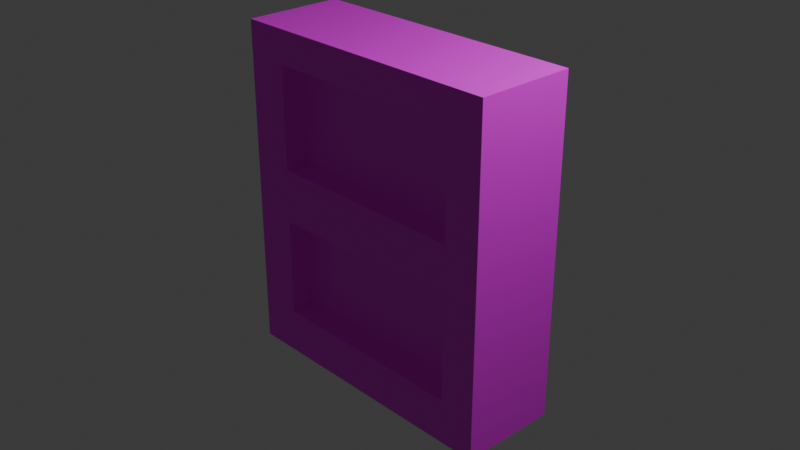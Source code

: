 # Source: Bookshelf.blend  (saved by Blender 4.5.90; exported with 4.5.12 LTS)
import bpy
from mathutils import Matrix  # noqa: F401  (used for matrix-valued properties, if any)

bpy.ops.wm.read_factory_settings(use_empty=True)
scene = bpy.context.scene
scene.name = 'Scene'

# ---- collections
col_collection = bpy.data.collections.new('Collection'); scene.collection.children.link(col_collection)

# ---- images (referenced by path relative to the original .blend; pixels are not part of the script)
import os
ASSET_DIR = os.environ.get("B2B_ASSET_DIR", "")  # directory of the original .blend (textures are referenced by path, not embedded)
HERE = os.path.dirname(os.path.abspath(__file__))  # packed textures are extracted next to this script under _unpacked/

def load_image(name, relpath, width, height, colorspace="sRGB"):
    """Load a texture the original file referenced (path relative to the .blend, or extracted next to this script)."""
    p = next((c for c in (os.path.join(HERE, relpath), os.path.join(ASSET_DIR, relpath)) if relpath and os.path.exists(c)), "")
    if p:
        img = bpy.data.images.load(p, check_existing=True)
        img.name = name
    else:  # same state as the original file: an image datablock whose file is absent (Cycles renders it pink)
        img = bpy.data.images.new(name, width, height)
        img.source = "FILE"
        img.filepath = "//" + (relpath or name)
    img.colorspace_settings.name = colorspace
    return img
img_woodimg_webp = load_image('woodimg.webp', 'woodimg.webp', 1024, 1024, 'sRGB')
img_booksimg_jpg = load_image('booksimg.jpg', 'booksimg.jpg', 1024, 1024, 'sRGB')

# ---- materials (node trees are filled in below, after node groups)
mat_material_002 = bpy.data.materials.new('Material.002')
mat_material_007 = bpy.data.materials.new('Material.007')

# ---- material node trees
mat_material_002.use_nodes = True; mat_material_002.node_tree.nodes.clear()
_N = mat_material_002.node_tree.nodes; _L = mat_material_002.node_tree.links
n0 = _N.new('ShaderNodeBsdfPrincipled'); n0.name = 'Principled BSDF'; n0.location = (-200, 100)
n1 = _N.new('ShaderNodeOutputMaterial'); n1.name = 'Material Output'; n1.location = (200, 100)
n2 = _N.new('ShaderNodeTexImage'); n2.name = 'Image Texture'; n2.location = (-510, 13)
n2.image = img_woodimg_webp
_L.new(n0.outputs[0], n1.inputs[0])
_L.new(n2.outputs[0], n0.inputs[0])
n1.is_active_output = True
mat_material_007.use_nodes = True; mat_material_007.node_tree.nodes.clear()
_N = mat_material_007.node_tree.nodes; _L = mat_material_007.node_tree.links
n0 = _N.new('ShaderNodeBsdfPrincipled'); n0.name = 'Principled BSDF'; n0.location = (-200, 100)
n1 = _N.new('ShaderNodeOutputMaterial'); n1.name = 'Material Output'; n1.location = (200, 100)
n2 = _N.new('ShaderNodeTexImage'); n2.name = 'Image Texture'; n2.location = (-626, -62)
n2.image = img_booksimg_jpg
_L.new(n0.outputs[0], n1.inputs[0])
_L.new(n2.outputs[0], n0.inputs[0])
n1.is_active_output = True

# ---- world
world_world = bpy.data.worlds.new('World'); scene.world = world_world
world_world.use_nodes = True; world_world.node_tree.nodes.clear()
_N = world_world.node_tree.nodes; _L = world_world.node_tree.links
n0 = _N.new('ShaderNodeOutputWorld'); n0.name = 'World Output'; n0.location = (200, 100)
n1 = _N.new('ShaderNodeBackground'); n1.name = 'Background'; n1.location = (-200, 100)
n1.inputs[0].default_value = (0.05088, 0.05088, 0.05088, 1.0)
_L.new(n1.outputs[0], n0.inputs[0])
n0.is_active_output = True
world_world.color = (0.05088, 0.05088, 0.05088)
world_world.sun_shadow_jitter_overblur = 0.0

# ---- cameras
cam_camera = bpy.data.cameras.new('Camera')
cam_camera.clip_end = 100.0
cam_camera.ortho_scale = 7.314

# ---- lights
light_light = bpy.data.lights.new('Light', 'POINT')
light_light.energy = 1000.0
light_light.shadow_soft_size = 0.1

# ---- meshes
me_cube_001 = bpy.data.meshes.new('Cube.001')
me_cube_001.from_pydata([(-1.0, -1.0, -1.0), (-1.0, -1.0, 1.0), (-1.0, 1.0, -1.0), (-1.0, 1.0, 1.0), (1.0, -1.0, -1.0), (1.0, -1.0, 1.0), (1.0, 1.0, -1.0), (1.0, 1.0, 1.0), (-0.7, 1.0, -1.0), (-0.7, 1.0, 1.0), (-0.7, -1.0, -1.0), (-0.7, -1.0, 1.0), (0.745, 1.0, 1.0), (0.745, -1.0, -1.0), (0.745, 1.0, -1.0), (0.745, -1.0, 1.0), (-1.0, -1.0, 0.8), (-1.0, 1.0, 0.8), (1.0, 1.0, 0.8), (1.0, -1.0, 0.8), (-0.7, -1.0, 0.8), (-0.7, 1.0, 0.8), (0.745, -1.0, 0.8), (0.745, 1.0, 0.8), (-1.0, 1.0, -0.73), (1.0, 1.0, -0.73), (1.0, -1.0, -0.73), (-0.7, -1.0, -0.73), (-0.7, 1.0, -0.73), (0.745, -1.0, -0.73), (0.745, 1.0, -0.73), (-1.0, -1.0, -0.73), (-1.0, -1.0, 0.188), (-1.0, 1.0, 0.188), (1.0, 1.0, 0.188), (1.0, -1.0, 0.188), (-0.7, -1.0, 0.188), (-0.7, 1.0, 0.188), (0.745, -1.0, 0.188), (0.745, 1.0, 0.188), (-1.0, 1.0, -0.1333), (1.0, 1.0, -0.1333), (1.0, -1.0, -0.1333), (-0.7, -1.0, -0.1333), (-0.7, 1.0, -0.1333), (0.745, -1.0, -0.1333), (0.745, 1.0, -0.1333), (-1.0, -1.0, -0.1333), (0.745, -1.0, 0.8), (-0.7, -1.0, 0.8), (-0.7, -1.0, 0.188), (0.745, -1.0, 0.188), (-0.7, 0.9669, -0.1333), (-0.7, 0.9669, -0.73), (0.745, 0.9669, -0.1333), (0.745, 0.9669, -0.73), (0.745, 0.9669, 0.8), (-0.7, 0.9669, 0.8), (-0.7, 0.9669, 0.188), (0.745, 0.9669, 0.188), (-0.7, -0.5448, -0.1333), (-0.7, -0.5448, -0.73), (0.745, -0.5448, -0.1333), (0.745, -0.5448, -0.73), (0.745, -0.5448, 0.8), (-0.7, -0.5448, 0.8), (-0.7, -0.5448, 0.188), (0.745, -0.5448, 0.188)], [], [(16, 1, 3, 17), (23, 12, 7, 18), (18, 7, 5, 19), (20, 11, 1, 16), (14, 6, 4, 13), (9, 3, 1, 11), (12, 9, 11, 15), (2, 8, 10, 0), (22, 15, 11, 20), (17, 3, 9, 21), (19, 5, 15, 22), (7, 12, 15, 5), (8, 14, 13, 10), (21, 9, 12, 23), (37, 21, 23, 39), (35, 19, 22, 38), (33, 17, 21, 37), (38, 22, 48, 51), (36, 20, 16, 32), (34, 18, 19, 35), (39, 23, 18, 34), (32, 16, 17, 33), (0, 31, 24, 2), (14, 30, 25, 6), (6, 25, 26, 4), (10, 27, 31, 0), (13, 29, 27, 10), (2, 24, 28, 8), (4, 26, 29, 13), (8, 28, 30, 14), (47, 32, 33, 40), (46, 39, 34, 41), (41, 34, 35, 42), (43, 36, 32, 47), (45, 38, 36, 43), (40, 33, 37, 44), (42, 35, 38, 45), (44, 37, 39, 46), (28, 44, 46, 30), (26, 42, 45, 29), (24, 40, 44, 28), (49, 50, 58, 57), (27, 43, 47, 31), (25, 41, 42, 26), (30, 46, 41, 25), (31, 47, 40, 24), (50, 51, 59, 58), (20, 36, 50, 49), (22, 20, 49, 48), (36, 38, 51, 50), (57, 58, 66, 65), (58, 59, 67, 66), (29, 45, 54, 55), (43, 27, 53, 52), (27, 29, 55, 53), (45, 43, 52, 54), (51, 48, 56, 59), (48, 49, 57, 56), (63, 62, 60, 61), (67, 64, 65, 66), (54, 52, 60, 62), (55, 54, 62, 63), (59, 56, 64, 67), (56, 57, 65, 64), (53, 55, 63, 61), (52, 53, 61, 60)])
_uv = me_cube_001.uv_layers.new(name='UVMap')
_uv.uv.foreach_set('vector', [0.6, 0.0, 0.625, 0.0, 0.625, 0.25, 0.6, 0.25, 0.6, 0.4681, 0.625, 0.4681, 0.625, 0.5, 0.6, 0.5, 0.6, 0.5, 0.625, 0.5, 0.625, 0.75, 0.6, 0.75, 0.6, 0.9625, 0.625, 0.9625, 0.625, 1.0, 0.6, 1.0, 0.3431, 0.5, 0.375, 0.5, 0.375, 0.75, 0.3431, 0.75, 0.8375, 0.5, 0.875, 0.5, 0.875, 0.75, 0.8375, 0.75, 0.6569, 0.5, 0.8375, 0.5, 0.8375, 0.75, 0.6569, 0.75, 0.125, 0.5, 0.1625, 0.5, 0.1625, 0.75, 0.125, 0.75, 0.6, 0.7819, 0.625, 0.7819, 0.625, 0.9625, 0.6, 0.9625, 0.6, 0.25, 0.625, 0.25, 0.625, 0.2875, 0.6, 0.2875, 0.6, 0.75, 0.625, 0.75, 0.625, 0.7819, 0.6, 0.7819, 0.625, 0.5, 0.6569, 0.5, 0.6569, 0.75, 0.625, 0.75, 0.1625, 0.5, 0.3431, 0.5, 0.3431, 0.75, 0.1625, 0.75, 0.6, 0.2875, 0.625, 0.2875, 0.625, 0.4681, 0.6, 0.4681, 0.5235, 0.2875, 0.6, 0.2875, 0.6, 0.4681, 0.5235, 0.4681, 0.5235, 0.75, 0.6, 0.75, 0.6, 0.7819, 0.5235, 0.7819, 0.5235, 0.25, 0.6, 0.25, 0.6, 0.2875, 0.5235, 0.2875, 0.5235, 0.7819, 0.6, 0.7819, 0.6, 0.7819, 0.5235, 0.7819, 0.5235, 0.9625, 0.6, 0.9625, 0.6, 1.0, 0.5235, 1.0, 0.5235, 0.5, 0.6, 0.5, 0.6, 0.75, 0.5235, 0.75, 0.5235, 0.4681, 0.6, 0.4681, 0.6, 0.5, 0.5235, 0.5, 0.5235, 0.0, 0.6, 0.0, 0.6, 0.25, 0.5235, 0.25, 0.375, 0.0, 0.4087, 0.0, 0.4087, 0.25, 0.375, 0.25, 0.375, 0.4681, 0.4087, 0.4681, 0.4087, 0.5, 0.375, 0.5, 0.375, 0.5, 0.4087, 0.5, 0.4087, 0.75, 0.375, 0.75, 0.375, 0.9625, 0.4087, 0.9625, 0.4087, 1.0, 0.375, 1.0, 0.375, 0.7819, 0.4087, 0.7819, 0.4087, 0.9625, 0.375, 0.9625, 0.375, 0.25, 0.4087, 0.25, 0.4087, 0.2875, 0.375, 0.2875, 0.375, 0.75, 0.4087, 0.75, 0.4087, 0.7819, 0.375, 0.7819, 0.375, 0.2875, 0.4087, 0.2875, 0.4087, 0.4681, 0.375, 0.4681, 0.4833, 0.0, 0.5235, 0.0, 0.5235, 0.25, 0.4833, 0.25, 0.4833, 0.4681, 0.5235, 0.4681, 0.5235, 0.5, 0.4833, 0.5, 0.4833, 0.5, 0.5235, 0.5, 0.5235, 0.75, 0.4833, 0.75, 0.4833, 0.9625, 0.5235, 0.9625, 0.5235, 1.0, 0.4833, 1.0, 0.4833, 0.7819, 0.5235, 0.7819, 0.5235, 0.9625, 0.4833, 0.9625, 0.4833, 0.25, 0.5235, 0.25, 0.5235, 0.2875, 0.4833, 0.2875, 0.4833, 0.75, 0.5235, 0.75, 0.5235, 0.7819, 0.4833, 0.7819, 0.4833, 0.2875, 0.5235, 0.2875, 0.5235, 0.4681, 0.4833, 0.4681, 0.4087, 0.2875, 0.4833, 0.2875, 0.4833, 0.4681, 0.4087, 0.4681, 0.4087, 0.75, 0.4833, 0.75, 0.4833, 0.7819, 0.4087, 0.7819, 0.4087, 0.25, 0.4833, 0.25, 0.4833, 0.2875, 0.4087, 0.2875, 0.6, 0.9625, 0.5235, 0.9625, 0.5235, 0.9625, 0.6, 0.9625, 0.4087, 0.9625, 0.4833, 0.9625, 0.4833, 1.0, 0.4087, 1.0, 0.4087, 0.5, 0.4833, 0.5, 0.4833, 0.75, 0.4087, 0.75, 0.4087, 0.4681, 0.4833, 0.4681, 0.4833, 0.5, 0.4087, 0.5, 0.4087, 0.0, 0.4833, 0.0, 0.4833, 0.25, 0.4087, 0.25, 0.5235, 0.9625, 0.5235, 0.7819, 0.5235, 0.7819, 0.5235, 0.9625, 0.6, 0.9625, 0.5235, 0.9625, 0.5235, 0.9625, 0.6, 0.9625, 0.6, 0.7819, 0.6, 0.9625, 0.6, 0.9625, 0.6, 0.7819, 0.5235, 0.9625, 0.5235, 0.7819, 0.5235, 0.7819, 0.5235, 0.9625, 0.6, 0.9625, 0.5235, 0.9625, 0.5235, 0.9625, 0.6, 0.9625, 0.5235, 0.9625, 0.5235, 0.7819, 0.5235, 0.7819, 0.5235, 0.9625, 0.4087, 0.7819, 0.4833, 0.7819, 0.4833, 0.7819, 0.4087, 0.7819, 0.4833, 0.9625, 0.4087, 0.9625, 0.4087, 0.9625, 0.4833, 0.9625, 0.4087, 0.9625, 0.4087, 0.7819, 0.4087, 0.7819, 0.4087, 0.9625, 0.4833, 0.7819, 0.4833, 0.9625, 0.4833, 0.9625, 0.4833, 0.7819, 0.5235, 0.7819, 0.6, 0.7819, 0.6, 0.7819, 0.5235, 0.7819, 0.6, 0.7819, 0.6, 0.9625, 0.6, 0.9625, 0.6, 0.7819, 0.4087, 0.7819, 0.4833, 0.7819, 0.4833, 0.9625, 0.4087, 0.9625, 0.5235, 0.7819, 0.6, 0.7819, 0.6, 0.9625, 0.5235, 0.9625, 0.4833, 0.7819, 0.4833, 0.9625, 0.4833, 0.9625, 0.4833, 0.7819, 0.4087, 0.7819, 0.4833, 0.7819, 0.4833, 0.7819, 0.4087, 0.7819, 0.5235, 0.7819, 0.6, 0.7819, 0.6, 0.7819, 0.5235, 0.7819, 0.6, 0.7819, 0.6, 0.9625, 0.6, 0.9625, 0.6, 0.7819, 0.4087, 0.9625, 0.4087, 0.7819, 0.4087, 0.7819, 0.4087, 0.9625, 0.4833, 0.9625, 0.4087, 0.9625, 0.4087, 0.9625, 0.4833, 0.9625])
me_cube_001.materials.append(mat_material_002)
me_cube_001.materials.append(mat_material_007)
me_cube_001.update()

# ---- objects
ob_light = bpy.data.objects.new('Light', light_light)
ob_camera = bpy.data.objects.new('Camera', cam_camera)
ob_cube = bpy.data.objects.new('Cube', me_cube_001)

# ---- transforms, parenting, visibility, modifiers, constraints
ob_light.location = (4.076, 1.005, 5.904)
ob_light.rotation_euler = (0.6503, 0.05522, 1.866)
ob_light.lock_rotations_4d = False
ob_light.empty_display_type = 'ARROWS'
ob_light.color = (0.0, 0.0, 0.0, 0.0)
ob_light.lineart.crease_threshold = 0.0
ob_camera.location = (7.359, -6.926, 4.958)
ob_camera.rotation_euler = (1.109, 0.0, 0.8149)
ob_camera.lock_rotations_4d = False
ob_camera.empty_display_type = 'ARROWS'
ob_camera.color = (0.0, 0.0, 0.0, 0.0)
ob_camera.display_type = 'WIRE'
ob_camera.lineart.crease_threshold = 0.0
ob_cube.location = (0.0, 0.0, 0.0)
ob_cube.scale = (1.584, 0.55, 1.85)

# ---- collection membership
col_collection.objects.link(ob_light)
col_collection.objects.link(ob_camera)
col_collection.objects.link(ob_cube)

# ---- scene / render settings (as saved in the file)
scene.camera = ob_camera
scene.frame_start = 1; scene.frame_end = 250; scene.frame_set(1)
scene.render.engine = 'BLENDER_EEVEE_NEXT'
bpy.context.view_layer.update()
